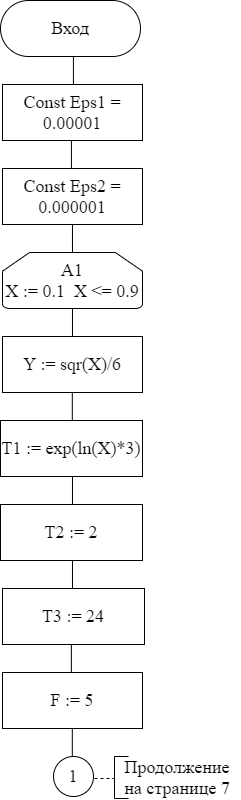

The diagram above was exported from draw.io. Its source (the exported page's mxGraphModel, read from the mxfile embedded in the PNG):
<mxGraphModel dx="1422" dy="762" grid="1" gridSize="14" guides="1" tooltips="1" connect="1" arrows="1" fold="1" page="1" pageScale="1" pageWidth="827" pageHeight="1169" math="0" shadow="0">
  <root>
    <mxCell id="0" />
    <mxCell id="1" parent="0" />
    <mxCell id="p77lYaRdRUuy1M874pAF-1" value="&lt;font style=&quot;font-size: 18px;&quot;&gt;Вход&lt;/font&gt;" style="rounded=1;whiteSpace=wrap;html=1;arcSize=50;fontSize=18;fontFamily=Times New Roman;" parent="1" vertex="1">
      <mxGeometry x="390" y="112" width="140" height="56" as="geometry" />
    </mxCell>
    <mxCell id="p77lYaRdRUuy1M874pAF-3" value="Const Eps1 = 0.00001" style="rounded=0;whiteSpace=wrap;html=1;fontFamily=Times New Roman;fontSize=18;" parent="1" vertex="1">
      <mxGeometry x="392" y="196" width="140" height="56" as="geometry" />
    </mxCell>
    <mxCell id="sYwmflu_rb4g8e2DbQUc-6" value="А1&lt;br style=&quot;font-size: 18px;&quot;&gt;X := 0.1&amp;nbsp; X &amp;lt;= 0.9" style="strokeWidth=1;html=1;shape=mxgraph.flowchart.loop_limit;whiteSpace=wrap;rounded=1;fontFamily=Times New Roman;fontSize=18;" parent="1" vertex="1">
      <mxGeometry x="392" y="364" width="140" height="56" as="geometry" />
    </mxCell>
    <mxCell id="T99h2zMF9cIOCsvIme5U-10" value="Y := sqr(X)/6" style="rounded=0;whiteSpace=wrap;html=1;fontFamily=Times New Roman;fontSize=18;" parent="1" vertex="1">
      <mxGeometry x="392" y="448" width="140" height="56" as="geometry" />
    </mxCell>
    <mxCell id="T99h2zMF9cIOCsvIme5U-11" value="T2 := 2" style="rounded=0;whiteSpace=wrap;html=1;fontFamily=Times New Roman;fontSize=18;" parent="1" vertex="1">
      <mxGeometry x="390" y="616" width="142" height="56" as="geometry" />
    </mxCell>
    <mxCell id="T99h2zMF9cIOCsvIme5U-12" value="T1 := exp(ln(X)*3)" style="rounded=0;whiteSpace=wrap;html=1;fontFamily=Times New Roman;fontSize=18;" parent="1" vertex="1">
      <mxGeometry x="390" y="532" width="142" height="56" as="geometry" />
    </mxCell>
    <mxCell id="T99h2zMF9cIOCsvIme5U-13" value="T3 := 24" style="rounded=0;whiteSpace=wrap;html=1;fontFamily=Times New Roman;fontSize=18;" parent="1" vertex="1">
      <mxGeometry x="392" y="700" width="142" height="56" as="geometry" />
    </mxCell>
    <mxCell id="T99h2zMF9cIOCsvIme5U-14" value="F := 5" style="rounded=0;whiteSpace=wrap;html=1;fontFamily=Times New Roman;fontSize=18;" parent="1" vertex="1">
      <mxGeometry x="392" y="784" width="140" height="56" as="geometry" />
    </mxCell>
    <mxCell id="T99h2zMF9cIOCsvIme5U-32" value="1" style="ellipse;whiteSpace=wrap;html=1;aspect=fixed;fontSize=18;fontFamily=Times New Roman;" parent="1" vertex="1">
      <mxGeometry x="443" y="868" width="40" height="40" as="geometry" />
    </mxCell>
    <mxCell id="T99h2zMF9cIOCsvIme5U-4" value="Const Eps2 = 0.000001" style="rounded=0;whiteSpace=wrap;html=1;fontFamily=Times New Roman;fontSize=18;" parent="1" vertex="1">
      <mxGeometry x="392" y="280" width="140" height="56" as="geometry" />
    </mxCell>
    <mxCell id="HSxs5Ls0qk-yH-ejDSVz-3" value="" style="endArrow=none;html=1;rounded=0;entryX=0.5;entryY=1;entryDx=0;entryDy=0;fontSize=18;fontFamily=Times New Roman;" parent="1" edge="1">
      <mxGeometry width="50" height="50" relative="1" as="geometry">
        <mxPoint x="460.93" y="280" as="sourcePoint" />
        <mxPoint x="460.93" y="252" as="targetPoint" />
      </mxGeometry>
    </mxCell>
    <mxCell id="HSxs5Ls0qk-yH-ejDSVz-4" value="" style="endArrow=none;html=1;rounded=0;entryX=0.5;entryY=1;entryDx=0;entryDy=0;fontSize=18;fontFamily=Times New Roman;" parent="1" edge="1">
      <mxGeometry width="50" height="50" relative="1" as="geometry">
        <mxPoint x="461.9699999999999" y="364" as="sourcePoint" />
        <mxPoint x="461.9699999999999" y="335.9999999999999" as="targetPoint" />
      </mxGeometry>
    </mxCell>
    <mxCell id="HSxs5Ls0qk-yH-ejDSVz-5" value="" style="endArrow=none;html=1;rounded=0;entryX=0.5;entryY=1;entryDx=0;entryDy=0;fontSize=18;fontFamily=Times New Roman;" parent="1" edge="1">
      <mxGeometry width="50" height="50" relative="1" as="geometry">
        <mxPoint x="461.9799999999999" y="448" as="sourcePoint" />
        <mxPoint x="461.9799999999999" y="419.9999999999999" as="targetPoint" />
      </mxGeometry>
    </mxCell>
    <mxCell id="HSxs5Ls0qk-yH-ejDSVz-6" value="" style="endArrow=none;html=1;rounded=0;entryX=0.5;entryY=1;entryDx=0;entryDy=0;fontSize=18;fontFamily=Times New Roman;" parent="1" edge="1">
      <mxGeometry width="50" height="50" relative="1" as="geometry">
        <mxPoint x="461.79999999999984" y="532" as="sourcePoint" />
        <mxPoint x="461.79999999999984" y="503.9999999999999" as="targetPoint" />
      </mxGeometry>
    </mxCell>
    <mxCell id="HSxs5Ls0qk-yH-ejDSVz-7" value="" style="endArrow=none;html=1;rounded=0;entryX=0.5;entryY=1;entryDx=0;entryDy=0;fontSize=18;fontFamily=Times New Roman;" parent="1" edge="1">
      <mxGeometry width="50" height="50" relative="1" as="geometry">
        <mxPoint x="461.97999999999973" y="616" as="sourcePoint" />
        <mxPoint x="461.97999999999973" y="587.9999999999999" as="targetPoint" />
      </mxGeometry>
    </mxCell>
    <mxCell id="HSxs5Ls0qk-yH-ejDSVz-9" value="" style="endArrow=none;html=1;rounded=0;entryX=0.5;entryY=1;entryDx=0;entryDy=0;fontSize=18;fontFamily=Times New Roman;" parent="1" edge="1">
      <mxGeometry width="50" height="50" relative="1" as="geometry">
        <mxPoint x="461.97999999999973" y="700" as="sourcePoint" />
        <mxPoint x="461.97999999999973" y="671.9999999999998" as="targetPoint" />
      </mxGeometry>
    </mxCell>
    <mxCell id="HSxs5Ls0qk-yH-ejDSVz-10" value="" style="endArrow=none;html=1;rounded=0;entryX=0.5;entryY=1;entryDx=0;entryDy=0;fontSize=18;fontFamily=Times New Roman;" parent="1" edge="1">
      <mxGeometry width="50" height="50" relative="1" as="geometry">
        <mxPoint x="460.85999999999973" y="784" as="sourcePoint" />
        <mxPoint x="460.85999999999973" y="755.9999999999998" as="targetPoint" />
      </mxGeometry>
    </mxCell>
    <mxCell id="HSxs5Ls0qk-yH-ejDSVz-11" value="" style="endArrow=none;html=1;rounded=0;entryX=0.5;entryY=1;entryDx=0;entryDy=0;fontSize=18;fontFamily=Times New Roman;" parent="1" edge="1">
      <mxGeometry width="50" height="50" relative="1" as="geometry">
        <mxPoint x="461.7999999999997" y="868" as="sourcePoint" />
        <mxPoint x="461.7999999999997" y="839.9999999999998" as="targetPoint" />
      </mxGeometry>
    </mxCell>
    <mxCell id="HSxs5Ls0qk-yH-ejDSVz-12" value="" style="endArrow=none;html=1;rounded=0;entryX=0.5;entryY=1;entryDx=0;entryDy=0;fontSize=18;fontFamily=Times New Roman;" parent="1" edge="1">
      <mxGeometry width="50" height="50" relative="1" as="geometry">
        <mxPoint x="462.93000000000006" y="196" as="sourcePoint" />
        <mxPoint x="462.93000000000006" y="168" as="targetPoint" />
      </mxGeometry>
    </mxCell>
    <mxCell id="HSxs5Ls0qk-yH-ejDSVz-13" value="" style="endArrow=none;dashed=1;html=1;rounded=0;fontFamily=Times New Roman;fontSize=18;" parent="1" edge="1">
      <mxGeometry width="50" height="50" relative="1" as="geometry">
        <mxPoint x="484" y="890" as="sourcePoint" />
        <mxPoint x="504" y="890" as="targetPoint" />
      </mxGeometry>
    </mxCell>
    <mxCell id="HSxs5Ls0qk-yH-ejDSVz-14" value="" style="endArrow=none;html=1;rounded=0;fontFamily=Times New Roman;fontSize=18;" parent="1" edge="1">
      <mxGeometry width="50" height="50" relative="1" as="geometry">
        <mxPoint x="504" y="910" as="sourcePoint" />
        <mxPoint x="504" y="868" as="targetPoint" />
      </mxGeometry>
    </mxCell>
    <mxCell id="HSxs5Ls0qk-yH-ejDSVz-15" value="" style="endArrow=none;html=1;rounded=0;fontFamily=Times New Roman;fontSize=18;" parent="1" edge="1">
      <mxGeometry width="50" height="50" relative="1" as="geometry">
        <mxPoint x="504" y="868" as="sourcePoint" />
        <mxPoint x="518" y="868" as="targetPoint" />
      </mxGeometry>
    </mxCell>
    <mxCell id="HSxs5Ls0qk-yH-ejDSVz-16" value="" style="endArrow=none;html=1;rounded=0;fontFamily=Times New Roman;fontSize=18;" parent="1" edge="1">
      <mxGeometry width="50" height="50" relative="1" as="geometry">
        <mxPoint x="504" y="910" as="sourcePoint" />
        <mxPoint x="518" y="910" as="targetPoint" />
      </mxGeometry>
    </mxCell>
    <mxCell id="HSxs5Ls0qk-yH-ejDSVz-17" value="Продолжение на странице 7" style="text;html=1;strokeColor=none;fillColor=none;align=center;verticalAlign=middle;whiteSpace=wrap;rounded=0;fontFamily=Times New Roman;fontSize=18;" parent="1" vertex="1">
      <mxGeometry x="504" y="868" width="126" height="42" as="geometry" />
    </mxCell>
  </root>
</mxGraphModel>